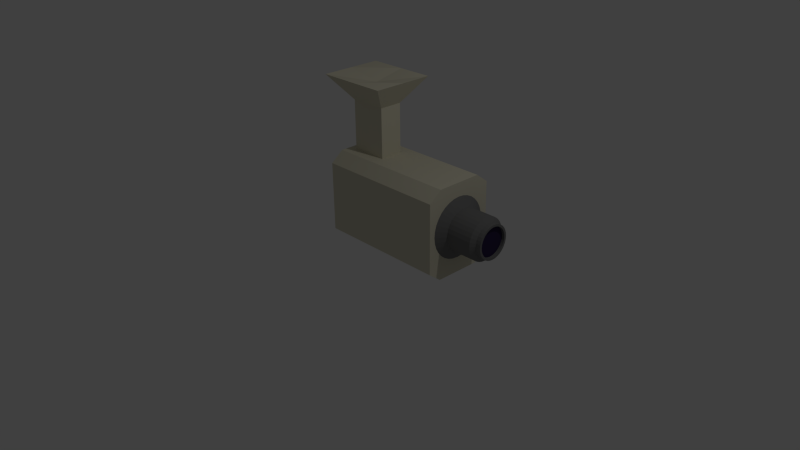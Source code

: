 # Source: camera.blend  (saved by Blender 2.74.0; exported with 4.5.12 LTS)
import bpy
from mathutils import Matrix  # noqa: F401  (used for matrix-valued properties, if any)

bpy.ops.wm.read_factory_settings(use_empty=True)
scene = bpy.context.scene
scene.name = 'Scene'

# ---- collections
col_collection_1 = bpy.data.collections.new('Collection 1'); scene.collection.children.link(col_collection_1)

# ---- materials (node trees are filled in below, after node groups)
mat_metal = bpy.data.materials.new('Metal')
mat_metal.alpha_threshold = 0.0
mat_metal.use_transparent_shadow = False
mat_metal.diffuse_color = (0.7106, 0.6762, 0.5292, 1.0)
mat_metal.specular_color = (0.1381, 0.006026, 1.0)
mat_metal.roughness = 0.5
mat_metal.specular_intensity = 1.0
mat_metal.line_color = (0.0, 0.0, 0.0, 1.0)
mat_black = bpy.data.materials.new('Black')
mat_black.alpha_threshold = 0.0
mat_black.use_transparent_shadow = False
mat_black.diffuse_color = (0.1845, 0.1845, 0.1845, 1.0)
mat_black.roughness = 0.5
mat_black.specular_intensity = 0.2947
mat_lens = bpy.data.materials.new('Lens')
mat_lens.alpha_threshold = 0.0
mat_lens.use_transparent_shadow = False
mat_lens.diffuse_color = (0.03487, 0.02324, 0.07324, 1.0)
mat_lens.specular_color = (1.0, 0.0, 0.1071)
mat_lens.roughness = 0.5
mat_lens.specular_intensity = 0.6

# ---- material node trees

# ---- world
world_world = bpy.data.worlds.new('World'); scene.world = world_world
world_world.color = (0.05088, 0.05088, 0.05088)
world_world.use_sun_shadow = False
world_world.sun_shadow_jitter_overblur = 0.0
world_world.cycles.sampling_method = 'MANUAL'
world_world.cycles.sample_map_resolution = 256

# ---- cameras
cam_camera = bpy.data.cameras.new('Camera')
cam_camera.clip_end = 100.0
cam_camera.lens = 35.0
cam_camera.sensor_width = 32.0
cam_camera.sensor_height = 18.0
cam_camera.ortho_scale = 7.314
cam_camera.dof.focus_distance = 0.0
cam_camera.dof.aperture_fstop = 128.0

# ---- lights
light_lamp = bpy.data.lights.new('Lamp', 'POINT')
light_lamp.transmission_factor = 0.0
light_lamp.cutoff_distance = 30.0
light_lamp.energy = 100.0
light_lamp.shadow_buffer_clip_start = 1.001
light_lamp.shadow_soft_size = 0.1
light_lamp.shadow_maximum_resolution = 0.006
light_lamp.use_absolute_resolution = True
light_lamp.cycles.use_multiple_importance_sampling = False

# ---- meshes
me_cube = bpy.data.meshes.new('Cube')
me_cube.from_pydata([(1.0, 1.0, -0.4745), (1.0, 0.01725, -0.4745), (-0.687, 0.01725, -0.4745), (-0.687, 1.0, -0.4745), (1.0, 1.0, 0.4662), (1.0, 0.01725, 0.4662), (-0.687, 0.01725, 0.4662), (-0.687, 1.0, 0.4662), (1.0, 0.5086, 0.601), (2.384e-07, 1.0, 0.4662), (-5.364e-07, 0.01725, 0.4662), (-0.687, 0.5086, 0.601), (-1.49e-07, 0.5086, 0.601), (1.0, 0.1925, 0.601), (-0.187, 1.0, 0.4662), (-0.187, 0.01725, 0.4662), (-0.687, 0.8248, 0.601), (1.0, 0.8248, 0.601), (0.5, 1.0, 0.4662), (0.5, 0.01725, 0.4662), (-0.687, 0.1925, 0.601), (-3.427e-07, 0.1925, 0.601), (4.47e-08, 0.8248, 0.601), (0.5, 0.5086, 0.601), (-0.187, 0.5086, 0.601), (-0.187, 0.8248, 0.601), (0.5, 0.8248, 0.601), (0.5, 0.1925, 0.601), (-0.187, 0.1925, 0.601), (1.0, 0.5086, -0.6094), (1.788e-07, 1.0, -0.4745), (0.0, 0.01725, -0.4745), (-0.687, 0.5086, -0.6094), (5.96e-08, 0.5086, -0.6094), (1.0, 0.1925, -0.6094), (-0.187, 1.0, -0.4745), (-0.187, 0.01725, -0.4745), (-0.687, 0.8248, -0.6094), (1.0, 0.8248, -0.6094), (0.5, 1.0, -0.4745), (0.5, 0.01725, -0.4745), (-0.687, 0.1925, -0.6094), (-0.187, 0.5086, -0.6094), (0.5, 0.5086, -0.6094), (1.192e-07, 0.8248, -0.6094), (2.98e-08, 0.1925, -0.6094), (0.5, 0.1925, -0.6094), (0.5, 0.8248, -0.6094), (-0.187, 0.8248, -0.6094), (-0.187, 0.1925, -0.6094), (-0.187, 1.0, -0.4745), (-0.687, 1.0, -0.4745), (1.0, 1.0, -0.4745), (1.0, 1.0, 0.4662), (-0.687, 1.0, 0.4662), (-0.187, 1.0, 0.4662), (0.5, 1.0, 0.4662), (2.384e-07, 1.0, 0.4662), (0.5, 1.0, -0.4745), (1.788e-07, 1.0, -0.4745), (-0.687, 0.7934, -0.5174), (-0.687, 0.9079, -0.4292), (-0.687, 0.1093, -0.4292), (-0.687, 0.1093, 0.4209), (-0.687, 0.9079, 0.4209), (-0.687, 0.7934, 0.509), (-0.687, 0.2238, 0.509), (-0.687, 0.5086, 0.509), (-0.687, 0.2238, -0.5174), (-0.687, 0.5086, -0.5174), (-0.787, 0.8248, -0.6094), (-0.787, 1.0, -0.4745), (-0.787, 0.01725, -0.4745), (-0.787, 0.01725, 0.4662), (-0.787, 1.0, 0.4662), (-0.787, 0.8248, 0.601), (-0.787, 0.1925, 0.601), (-0.787, 0.5086, 0.601), (-0.787, 0.1925, -0.6094), (-0.787, 0.5086, -0.6094), (-0.787, 0.7934, -0.5174), (-0.787, 0.9079, -0.4292), (-0.787, 0.1093, -0.4292), (-0.787, 0.1093, 0.4209), (-0.787, 0.9079, 0.4209), (-0.787, 0.7934, 0.509), (-0.787, 0.2238, 0.509), (-0.787, 0.5086, 0.509), (-0.787, 0.2238, -0.5174), (-0.787, 0.5086, -0.5174), (-0.787, 0.7594, -0.4174), (-0.787, 0.8079, -0.38), (-0.787, 0.2093, -0.38), (-0.787, 0.2093, 0.3716), (-0.787, 0.8079, 0.3716), (-0.787, 0.7594, 0.409), (-0.787, 0.2578, 0.409), (-0.787, 0.5086, 0.409), (-0.787, 0.2578, -0.4174), (-0.787, 0.5086, -0.4174), (1.091, 0.7898, 0.004466), (1.448, 0.7898, 0.004466), (1.091, 0.7843, -0.05147), (1.448, 0.7843, -0.05147), (1.091, 0.768, -0.1053), (1.448, 0.768, -0.1053), (1.091, 0.7415, -0.1548), (1.448, 0.7415, -0.1548), (1.091, 0.7059, -0.1983), (1.448, 0.7059, -0.1983), (1.091, 0.6624, -0.2339), (1.448, 0.6624, -0.2339), (1.091, 0.6128, -0.2604), (1.448, 0.6128, -0.2604), (1.091, 0.5591, -0.2767), (1.448, 0.5591, -0.2767), (1.091, 0.5031, -0.2822), (1.448, 0.5031, -0.2822), (1.091, 0.4472, -0.2767), (1.448, 0.4472, -0.2767), (1.091, 0.3934, -0.2604), (1.448, 0.3934, -0.2604), (1.091, 0.3438, -0.2339), (1.448, 0.3438, -0.2339), (1.091, 0.3004, -0.1983), (1.448, 0.3004, -0.1983), (1.091, 0.2647, -0.1548), (1.448, 0.2647, -0.1548), (1.091, 0.2382, -0.1053), (1.448, 0.2382, -0.1053), (1.091, 0.2219, -0.05147), (1.448, 0.2219, -0.05147), (1.091, 0.2164, 0.004466), (1.448, 0.2164, 0.004466), (1.091, 0.2219, 0.0604), (1.448, 0.2219, 0.0604), (1.091, 0.2382, 0.1142), (1.448, 0.2382, 0.1142), (1.091, 0.2647, 0.1638), (1.448, 0.2647, 0.1638), (1.091, 0.3004, 0.2072), (1.448, 0.3004, 0.2072), (1.091, 0.3438, 0.2429), (1.448, 0.3438, 0.2429), (1.091, 0.3934, 0.2694), (1.448, 0.3934, 0.2694), (1.091, 0.4472, 0.2857), (1.448, 0.4472, 0.2857), (1.091, 0.5031, 0.2912), (1.448, 0.5031, 0.2912), (1.091, 0.5591, 0.2857), (1.448, 0.5591, 0.2857), (1.091, 0.6128, 0.2694), (1.448, 0.6128, 0.2694), (1.091, 0.6624, 0.2429), (1.448, 0.6624, 0.2429), (1.091, 0.7059, 0.2072), (1.448, 0.7059, 0.2072), (1.091, 0.7415, 0.1638), (1.448, 0.7415, 0.1638), (1.091, 0.768, 0.1142), (1.448, 0.768, 0.1142), (1.091, 0.7843, 0.0604), (1.448, 0.7843, 0.0604), (1.497, 0.7295, -0.04056), (1.497, 0.7339, 0.004466), (1.497, 0.7163, -0.08386), (1.497, 0.695, -0.1238), (1.497, 0.6663, -0.1587), (1.497, 0.6313, -0.1874), (1.497, 0.5914, -0.2088), (1.497, 0.5481, -0.2219), (1.497, 0.5031, -0.2263), (1.497, 0.4581, -0.2219), (1.497, 0.4148, -0.2088), (1.497, 0.3749, -0.1874), (1.497, 0.3399, -0.1587), (1.497, 0.3112, -0.1238), (1.497, 0.2899, -0.08386), (1.497, 0.2768, -0.04056), (1.497, 0.2723, 0.004466), (1.497, 0.2768, 0.04949), (1.497, 0.2899, 0.09279), (1.497, 0.3112, 0.1327), (1.497, 0.3399, 0.1677), (1.497, 0.3749, 0.1964), (1.497, 0.4148, 0.2177), (1.497, 0.4581, 0.2308), (1.497, 0.5031, 0.2353), (1.497, 0.5481, 0.2308), (1.497, 0.5914, 0.2177), (1.497, 0.6313, 0.1964), (1.497, 0.6663, 0.1677), (1.497, 0.695, 0.1327), (1.497, 0.7163, 0.09279), (1.497, 0.7295, 0.04949), (1.565, 0.7295, -0.04056), (1.565, 0.7339, 0.004466), (1.565, 0.7163, -0.08386), (1.565, 0.695, -0.1238), (1.565, 0.6663, -0.1587), (1.565, 0.6313, -0.1874), (1.565, 0.5914, -0.2088), (1.565, 0.5481, -0.2219), (1.565, 0.5031, -0.2263), (1.565, 0.4581, -0.2219), (1.565, 0.4148, -0.2088), (1.565, 0.3749, -0.1874), (1.565, 0.3399, -0.1587), (1.565, 0.3112, -0.1238), (1.565, 0.2899, -0.08386), (1.565, 0.2768, -0.04056), (1.565, 0.2723, 0.004466), (1.565, 0.2768, 0.04949), (1.565, 0.2899, 0.09279), (1.565, 0.3112, 0.1327), (1.565, 0.3399, 0.1677), (1.565, 0.3749, 0.1964), (1.565, 0.4148, 0.2177), (1.565, 0.4581, 0.2308), (1.565, 0.5031, 0.2353), (1.565, 0.5481, 0.2308), (1.565, 0.5914, 0.2177), (1.565, 0.6313, 0.1964), (1.565, 0.6663, 0.1677), (1.565, 0.695, 0.1327), (1.565, 0.7163, 0.09279), (1.565, 0.7295, 0.04949), (1.565, 0.7005, -0.0348), (1.565, 0.7044, 0.004466), (1.565, 0.6891, -0.07256), (1.565, 0.6705, -0.1074), (1.565, 0.6454, -0.1379), (1.565, 0.6149, -0.1629), (1.565, 0.5801, -0.1815), (1.565, 0.5424, -0.1929), (1.565, 0.5031, -0.1968), (1.565, 0.4638, -0.1929), (1.565, 0.4261, -0.1815), (1.565, 0.3913, -0.1629), (1.565, 0.3608, -0.1379), (1.565, 0.3358, -0.1074), (1.565, 0.3172, -0.07256), (1.565, 0.3057, -0.0348), (1.565, 0.3018, 0.004466), (1.565, 0.3057, 0.04373), (1.565, 0.3172, 0.08149), (1.565, 0.3358, 0.1163), (1.565, 0.3608, 0.1468), (1.565, 0.3913, 0.1718), (1.565, 0.4261, 0.1904), (1.565, 0.4638, 0.2019), (1.565, 0.5031, 0.2057), (1.565, 0.5424, 0.2019), (1.565, 0.5801, 0.1904), (1.565, 0.6149, 0.1718), (1.565, 0.6454, 0.1468), (1.565, 0.6705, 0.1163), (1.565, 0.6891, 0.08149), (1.565, 0.7005, 0.04373), (1.526, 0.7005, -0.0348), (1.526, 0.7044, 0.004466), (1.526, 0.6891, -0.07256), (1.526, 0.6705, -0.1074), (1.526, 0.6454, -0.1379), (1.526, 0.6149, -0.1629), (1.526, 0.5801, -0.1815), (1.526, 0.5424, -0.1929), (1.526, 0.5031, -0.1968), (1.526, 0.4638, -0.1929), (1.526, 0.4261, -0.1815), (1.526, 0.3913, -0.1629), (1.526, 0.3608, -0.1379), (1.526, 0.3358, -0.1074), (1.526, 0.3172, -0.07256), (1.526, 0.3057, -0.0348), (1.526, 0.3018, 0.004466), (1.526, 0.3057, 0.04373), (1.526, 0.3172, 0.08149), (1.526, 0.3358, 0.1163), (1.526, 0.3608, 0.1468), (1.526, 0.3913, 0.1718), (1.526, 0.4261, 0.1904), (1.526, 0.4638, 0.2019), (1.526, 0.5031, 0.2057), (1.526, 0.5424, 0.2019), (1.526, 0.5801, 0.1904), (1.526, 0.6149, 0.1718), (1.526, 0.6454, 0.1468), (1.526, 0.6705, 0.1163), (1.526, 0.6891, 0.08149), (1.526, 0.7005, 0.04373), (1.0, 0.9134, 0.004466), (1.0, 0.9055, -0.07557), (1.0, 0.8821, -0.1525), (1.0, 0.8442, -0.2235), (1.0, 0.7932, -0.2856), (1.0, 0.731, -0.3366), (1.0, 0.6601, -0.3745), (1.0, 0.5831, -0.3979), (1.0, 0.5031, -0.4058), (1.0, 0.4231, -0.3979), (1.0, 0.3461, -0.3745), (1.0, 0.2752, -0.3366), (1.0, 0.213, -0.2856), (1.0, 0.162, -0.2235), (1.0, 0.1241, -0.1525), (1.0, 0.1008, -0.07557), (1.0, 0.09287, 0.004466), (1.0, 0.1008, 0.0845), (1.0, 0.1241, 0.1615), (1.0, 0.162, 0.2324), (1.0, 0.213, 0.2946), (1.0, 0.2752, 0.3456), (1.0, 0.3461, 0.3835), (1.0, 0.4231, 0.4068), (1.0, 0.5031, 0.4147), (1.0, 0.5832, 0.4068), (1.0, 0.6601, 0.3835), (1.0, 0.731, 0.3456), (1.0, 0.7932, 0.2946), (1.0, 0.8442, 0.2324), (1.0, 0.8821, 0.1615), (1.0, 0.9055, 0.0845), (-0.687, 0.3506, 0.601), (-0.687, 0.6667, 0.601), (-0.687, 0.3506, 1.269), (-0.187, 0.6667, 0.601), (-0.437, 0.8248, 0.601), (-0.187, 0.3506, 0.601), (-0.437, 0.1925, 0.601), (-0.437, 0.3506, 0.601), (-0.437, 0.6667, 0.601), (-0.687, 0.3506, 0.9765), (-0.687, 0.5086, 0.9765), (-0.9236, 0.08655, 1.608), (-0.187, 0.5086, 0.9765), (-0.187, 0.6667, 0.9765), (-0.687, 0.6667, 0.9765), (-0.187, 0.3506, 0.9765), (-0.437, 0.3506, 0.9765), (-0.437, 0.6667, 0.9765), (-0.687, 0.5086, 1.269), (-0.187, 0.5086, 1.269), (-0.187, 0.6667, 1.269), (-0.687, 0.6667, 1.269), (-0.187, 0.3506, 1.269), (-0.437, 0.3506, 1.269), (-0.437, 0.6667, 1.269), (-0.9236, 0.5086, 1.608), (-0.437, 0.5086, 1.522), (0.04957, 0.5086, 1.608), (0.04957, 0.9298, 1.608), (-0.9236, 0.9298, 1.608), (0.04957, 0.08655, 1.608), (-0.437, 0.08655, 1.608), (-0.437, 0.9298, 1.608)], [], [(49, 36, 2, 41), (28, 330, 20, 6, 15), (0, 4, 17, 8, 13, 5, 1, 34, 29, 38), (1, 5, 19, 10, 15, 6, 2, 36, 31, 40), (92, 93, 96, 97, 95, 94, 91, 90, 99, 98), (0, 39, 58, 52), (27, 21, 10, 19), (26, 22, 12, 23), (331, 329, 339, 340), (22, 25, 327, 24, 12), (9, 14, 25, 22), (14, 7, 16, 328, 25), (17, 26, 23, 8), (4, 18, 26, 17), (18, 9, 22, 26), (13, 27, 19, 5), (8, 23, 27, 13), (23, 12, 21, 27), (21, 28, 15, 10), (12, 24, 329, 28, 21), (331, 324, 20, 330), (48, 42, 32, 37), (47, 43, 33, 44), (46, 40, 31, 45), (43, 46, 45, 33), (29, 34, 46, 43), (34, 1, 40, 46), (39, 47, 44, 30), (0, 38, 47, 39), (38, 29, 43, 47), (35, 48, 37, 3), (30, 44, 48, 35), (44, 33, 42, 48), (42, 49, 41, 32), (33, 45, 49, 42), (45, 31, 36, 49), (53, 52, 58, 59, 50, 51, 54, 55, 57, 56), (30, 35, 50, 59), (39, 30, 59, 58), (18, 4, 53, 56), (14, 9, 57, 55), (9, 18, 56, 57), (7, 14, 55, 54), (3, 7, 54, 51), (4, 0, 52, 53), (35, 3, 51, 50), (60, 61, 81, 80), (6, 20, 76, 73), (3, 37, 70, 71), (61, 64, 84, 81), (32, 41, 78, 79), (7, 3, 71, 74), (67, 66, 86, 87), (16, 7, 74, 75), (66, 63, 83, 86), (69, 60, 80, 89), (80, 81, 71, 70), (83, 82, 72, 73), (81, 84, 74, 71), (84, 85, 75, 74), (87, 86, 76, 77), (85, 87, 77, 75), (86, 83, 73, 76), (88, 89, 79, 78), (89, 80, 70, 79), (82, 88, 78, 72), (62, 68, 88, 82), (68, 69, 89, 88), (11, 325, 16, 75, 77), (65, 67, 87, 85), (41, 2, 72, 78), (64, 65, 85, 84), (2, 6, 73, 72), (63, 62, 82, 83), (20, 324, 11, 77, 76), (37, 32, 79, 70), (90, 91, 61, 60), (93, 92, 62, 63), (91, 94, 64, 61), (94, 95, 65, 64), (97, 96, 66, 67), (95, 97, 67, 65), (96, 93, 63, 66), (98, 99, 69, 68), (99, 90, 60, 69), (92, 98, 68, 62), (100, 101, 103, 102), (102, 103, 105, 104), (104, 105, 107, 106), (106, 107, 109, 108), (108, 109, 111, 110), (110, 111, 113, 112), (112, 113, 115, 114), (114, 115, 117, 116), (116, 117, 119, 118), (118, 119, 121, 120), (120, 121, 123, 122), (122, 123, 125, 124), (124, 125, 127, 126), (126, 127, 129, 128), (128, 129, 131, 130), (130, 131, 133, 132), (132, 133, 135, 134), (134, 135, 137, 136), (136, 137, 139, 138), (138, 139, 141, 140), (140, 141, 143, 142), (142, 143, 145, 144), (144, 145, 147, 146), (146, 147, 149, 148), (148, 149, 151, 150), (150, 151, 153, 152), (152, 153, 155, 154), (154, 155, 157, 156), (156, 157, 159, 158), (158, 159, 161, 160), (186, 185, 217, 218), (162, 163, 101, 100), (160, 161, 163, 162), (292, 293, 294, 295, 296, 297, 298, 299, 300, 301, 302, 303, 304, 305, 306, 307, 308, 309, 310, 311, 312, 313, 314, 315, 316, 317, 318, 319, 320, 321, 322, 323), (165, 164, 103, 101), (164, 166, 105, 103), (166, 167, 107, 105), (167, 168, 109, 107), (168, 169, 111, 109), (169, 170, 113, 111), (170, 171, 115, 113), (171, 172, 117, 115), (172, 173, 119, 117), (173, 174, 121, 119), (174, 175, 123, 121), (175, 176, 125, 123), (176, 177, 127, 125), (177, 178, 129, 127), (178, 179, 131, 129), (179, 180, 133, 131), (180, 181, 135, 133), (181, 182, 137, 135), (182, 183, 139, 137), (183, 184, 141, 139), (184, 185, 143, 141), (185, 186, 145, 143), (186, 187, 147, 145), (187, 188, 149, 147), (188, 189, 151, 149), (189, 190, 153, 151), (190, 191, 155, 153), (191, 192, 157, 155), (192, 193, 159, 157), (193, 194, 161, 159), (194, 195, 163, 161), (195, 165, 101, 163), (252, 251, 283, 284), (175, 174, 206, 207), (195, 194, 226, 227), (184, 183, 215, 216), (173, 172, 204, 205), (193, 192, 224, 225), (182, 181, 213, 214), (171, 170, 202, 203), (191, 190, 222, 223), (169, 168, 200, 201), (180, 179, 211, 212), (189, 188, 220, 221), (167, 166, 198, 199), (178, 177, 209, 210), (187, 186, 218, 219), (164, 165, 197, 196), (176, 175, 207, 208), (165, 195, 227, 197), (185, 184, 216, 217), (174, 173, 205, 206), (194, 193, 225, 226), (183, 182, 214, 215), (172, 171, 203, 204), (192, 191, 223, 224), (181, 180, 212, 213), (170, 169, 201, 202), (190, 189, 221, 222), (168, 167, 199, 200), (179, 178, 210, 211), (188, 187, 219, 220), (166, 164, 196, 198), (177, 176, 208, 209), (229, 228, 196, 197), (228, 230, 198, 196), (230, 231, 199, 198), (231, 232, 200, 199), (232, 233, 201, 200), (233, 234, 202, 201), (234, 235, 203, 202), (235, 236, 204, 203), (236, 237, 205, 204), (237, 238, 206, 205), (238, 239, 207, 206), (239, 240, 208, 207), (240, 241, 209, 208), (241, 242, 210, 209), (242, 243, 211, 210), (243, 244, 212, 211), (244, 245, 213, 212), (245, 246, 214, 213), (246, 247, 215, 214), (247, 248, 216, 215), (248, 249, 217, 216), (249, 250, 218, 217), (250, 251, 219, 218), (251, 252, 220, 219), (252, 253, 221, 220), (253, 254, 222, 221), (254, 255, 223, 222), (255, 256, 224, 223), (256, 257, 225, 224), (257, 258, 226, 225), (258, 259, 227, 226), (259, 229, 197, 227), (260, 261, 291, 290, 289, 288, 287, 286, 285, 284, 283, 282, 281, 280, 279, 278, 277, 276, 275, 274, 273, 272, 271, 270, 269, 268, 267, 266, 265, 264, 263, 262), (230, 228, 260, 262), (241, 240, 272, 273), (250, 249, 281, 282), (239, 238, 270, 271), (259, 258, 290, 291), (248, 247, 279, 280), (237, 236, 268, 269), (257, 256, 288, 289), (246, 245, 277, 278), (235, 234, 266, 267), (255, 254, 286, 287), (233, 232, 264, 265), (244, 243, 275, 276), (253, 252, 284, 285), (231, 230, 262, 263), (242, 241, 273, 274), (251, 250, 282, 283), (228, 229, 261, 260), (240, 239, 271, 272), (229, 259, 291, 261), (249, 248, 280, 281), (238, 237, 269, 270), (258, 257, 289, 290), (247, 246, 278, 279), (236, 235, 267, 268), (256, 255, 287, 288), (245, 244, 276, 277), (234, 233, 265, 266), (254, 253, 285, 286), (232, 231, 263, 264), (243, 242, 274, 275), (293, 292, 100, 102), (294, 293, 102, 104), (295, 294, 104, 106), (296, 295, 106, 108), (297, 296, 108, 110), (298, 297, 110, 112), (299, 298, 112, 114), (300, 299, 114, 116), (301, 300, 116, 118), (302, 301, 118, 120), (303, 302, 120, 122), (304, 303, 122, 124), (305, 304, 124, 126), (306, 305, 126, 128), (307, 306, 128, 130), (308, 307, 130, 132), (309, 308, 132, 134), (310, 309, 134, 136), (311, 310, 136, 138), (312, 311, 138, 140), (313, 312, 140, 142), (314, 313, 142, 144), (315, 314, 144, 146), (316, 315, 146, 148), (317, 316, 148, 150), (318, 317, 150, 152), (319, 318, 152, 154), (320, 319, 154, 156), (321, 320, 156, 158), (322, 321, 158, 160), (323, 322, 160, 162), (292, 323, 162, 100), (329, 331, 330, 28), (324, 331, 340, 333), (327, 332, 341, 337), (332, 325, 338, 341), (25, 328, 332, 327), (328, 16, 325, 332), (340, 339, 346, 347), (333, 340, 347, 326), (337, 341, 348, 344), (341, 338, 345, 348), (329, 24, 336, 339), (325, 11, 334, 338), (24, 327, 337, 336), (11, 324, 333, 334), (347, 346, 354, 355), (326, 347, 355, 335), (344, 348, 356, 352), (348, 345, 353, 356), (339, 336, 343, 346), (338, 334, 342, 345), (336, 337, 344, 343), (334, 333, 326, 342), (356, 353, 349, 350), (351, 350, 355, 354), (350, 349, 335, 355), (352, 356, 350, 351), (346, 343, 351, 354), (345, 342, 349, 353), (343, 344, 352, 351), (342, 326, 335, 349)])
me_cube.polygons.foreach_set('material_index', [0, 0, 0, 0, 0, 0, 0, 0, 0, 0, 0, 0, 0, 0, 0, 0, 0, 0, 0, 0, 0, 0, 0, 0, 0, 0, 0, 0, 0, 0, 0, 0, 0, 0, 0, 0, 0, 0, 0, 0, 0, 0, 0, 0, 0, 0, 0, 0, 0, 0, 0, 0, 0, 0, 0, 0, 0, 0, 0, 0, 0, 0, 0, 0, 0, 0, 0, 0, 0, 0, 0, 0, 0, 0, 0, 0, 0, 0, 0, 0, 0, 0, 0, 0, 0, 0, 1, 1, 1, 1, 1, 1, 1, 1, 1, 1, 1, 1, 1, 1, 1, 1, 1, 1, 1, 1, 1, 1, 1, 1, 1, 1, 1, 1, 1, 1, 1, 1, 1, 0, 1, 1, 1, 1, 1, 1, 1, 1, 1, 1, 1, 1, 1, 1, 1, 1, 1, 1, 1, 1, 1, 1, 1, 1, 1, 1, 1, 1, 1, 1, 1, 1, 1, 1, 1, 1, 1, 1, 1, 1, 1, 1, 1, 1, 1, 1, 1, 1, 1, 1, 1, 1, 1, 1, 1, 1, 1, 1, 1, 1, 1, 1, 1, 1, 1, 1, 1, 1, 1, 1, 1, 1, 1, 1, 1, 1, 1, 1, 1, 1, 1, 1, 1, 1, 1, 1, 1, 1, 1, 1, 1, 1, 1, 1, 1, 1, 2, 1, 1, 1, 1, 1, 1, 1, 1, 1, 1, 1, 1, 1, 1, 1, 1, 1, 1, 1, 1, 1, 1, 1, 1, 1, 1, 1, 1, 1, 1, 1, 1, 1, 1, 1, 1, 1, 1, 1, 1, 1, 1, 1, 1, 1, 1, 1, 1, 1, 1, 1, 1, 1, 1, 1, 1, 1, 1, 1, 1, 1, 1, 1, 0, 0, 0, 0, 0, 0, 0, 0, 0, 0, 0, 0, 0, 0, 0, 0, 0, 0, 0, 0, 0, 0, 0, 0, 0, 0, 0, 0, 0, 0])
me_cube.materials.append(mat_metal)
me_cube.materials.append(mat_black)
me_cube.materials.append(mat_lens)
me_cube.use_remesh_preserve_volume = False
me_cube.use_remesh_preserve_attributes = False
me_cube.use_mirror_vertex_groups = False
me_cube.update()

# ---- objects
ob_cube = bpy.data.objects.new('Cube', me_cube)
ob_lamp = bpy.data.objects.new('Lamp', light_lamp)
ob_camera = bpy.data.objects.new('Camera', cam_camera)

# ---- transforms, parenting, visibility, modifiers, constraints
ob_cube.location = (0.0, 0.0, 0.5609)
ob_cube.lock_rotations_4d = False
ob_cube.empty_display_type = 'ARROWS'
ob_cube.lineart.crease_threshold = 0.0
ob_lamp.location = (4.076, 1.005, 5.904)
ob_lamp.rotation_euler = (0.6503, 0.05522, 1.866)
ob_lamp.lock_rotations_4d = False
ob_lamp.empty_display_type = 'ARROWS'
ob_lamp.color = (0.0, 0.0, 0.0, 0.0)
ob_lamp.lineart.crease_threshold = 0.0
ob_camera.location = (7.481, -6.508, 5.344)
ob_camera.rotation_euler = (1.109, 0.01082, 0.8149)
ob_camera.lock_rotations_4d = False
ob_camera.empty_display_type = 'ARROWS'
ob_camera.color = (0.0, 0.0, 0.0, 0.0)
ob_camera.display_type = 'WIRE'
ob_camera.lineart.crease_threshold = 0.0

# ---- collection membership
col_collection_1.objects.link(ob_cube)
col_collection_1.objects.link(ob_lamp)
col_collection_1.objects.link(ob_camera)

# ---- scene / render settings (as saved in the file)
scene.camera = ob_camera
scene.frame_start = 1; scene.frame_end = 250; scene.frame_set(1)
scene.render.engine = 'BLENDER_EEVEE_NEXT'
scene.render.resolution_percentage = 50
scene.render.dither_intensity = 0.0
scene.cycles.use_denoising = False
scene.cycles.samples = 10
scene.cycles.sampling_pattern = 'TABULATED_SOBOL'
scene.cycles.light_sampling_threshold = 0.0
scene.cycles.use_adaptive_sampling = False
scene.cycles.use_light_tree = False
scene.cycles.blur_glossy = 0.0
scene.cycles.pixel_filter_type = 'GAUSSIAN'
scene.cycles.sample_clamp_indirect = 0.0
scene.view_settings.view_transform = 'Standard'
bpy.context.view_layer.update()
